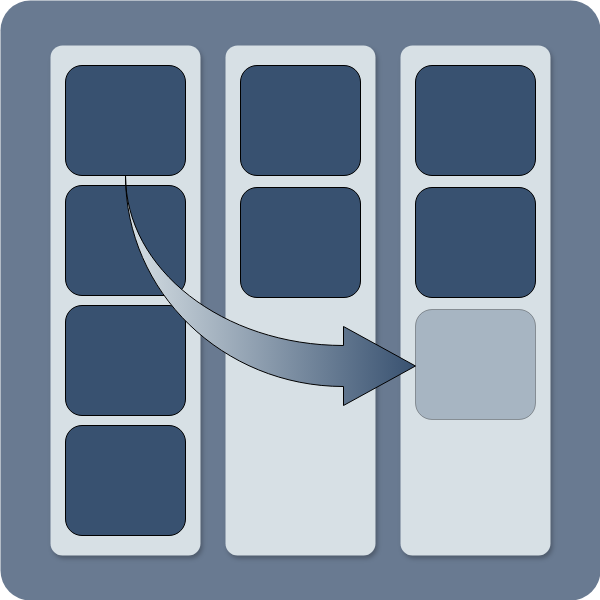

The diagram above was exported from draw.io. Its source (the exported page's mxGraphModel, read from the mxfile embedded in the PNG):
<mxGraphModel dx="1434" dy="772" grid="1" gridSize="10" guides="1" tooltips="1" connect="1" arrows="1" fold="1" page="1" pageScale="1" pageWidth="827" pageHeight="1169" math="0" shadow="0">
  <root>
    <mxCell id="0" />
    <mxCell id="1" parent="0" />
    <mxCell id="htj9lrFPSWlIHF2Fdgeb-1" value="" style="rounded=1;whiteSpace=wrap;html=1;perimeterSpacing=0;arcSize=5;fillColor=#697a91;strokeColor=none;strokeWidth=3;" parent="1" vertex="1">
      <mxGeometry x="120" y="80" width="600" height="600" as="geometry" />
    </mxCell>
    <mxCell id="htj9lrFPSWlIHF2Fdgeb-2" value="" style="rounded=1;whiteSpace=wrap;html=1;fillColor=#d7e0e5;strokeColor=none;arcSize=8;strokeWidth=2;fillStyle=solid;gradientColor=none;shadow=1;" parent="1" vertex="1">
      <mxGeometry x="170" y="125" width="150" height="510" as="geometry" />
    </mxCell>
    <mxCell id="htj9lrFPSWlIHF2Fdgeb-3" value="" style="rounded=1;whiteSpace=wrap;html=1;fillColor=#D7E0E5;strokeColor=none;arcSize=8;strokeWidth=2;shadow=1;fillStyle=solid;" parent="1" vertex="1">
      <mxGeometry x="345" y="125" width="150" height="510" as="geometry" />
    </mxCell>
    <mxCell id="htj9lrFPSWlIHF2Fdgeb-4" value="" style="rounded=1;whiteSpace=wrap;html=1;fillColor=#D7E0E5;strokeColor=none;arcSize=8;strokeWidth=2;shadow=1;shadowBlur=2;" parent="1" vertex="1">
      <mxGeometry x="520" y="125" width="150" height="510" as="geometry" />
    </mxCell>
    <mxCell id="htj9lrFPSWlIHF2Fdgeb-5" value="" style="rounded=1;whiteSpace=wrap;html=1;fillStyle=solid;fillColor=#385170;strokeColor=default;fontColor=#000000;" parent="1" vertex="1">
      <mxGeometry x="185" y="145" width="120" height="110" as="geometry" />
    </mxCell>
    <mxCell id="htj9lrFPSWlIHF2Fdgeb-27" value="" style="rounded=1;whiteSpace=wrap;html=1;fillColor=#385170;strokeColor=default;fontColor=#000000;gradientColor=none;opacity=30;" parent="1" vertex="1">
      <mxGeometry x="535" y="389" width="120" height="110" as="geometry" />
    </mxCell>
    <mxCell id="htj9lrFPSWlIHF2Fdgeb-57" value="" style="rounded=1;whiteSpace=wrap;html=1;fillStyle=solid;fillColor=#385170;strokeColor=default;fontColor=#000000;" parent="1" vertex="1">
      <mxGeometry x="185" y="265" width="120" height="110" as="geometry" />
    </mxCell>
    <mxCell id="htj9lrFPSWlIHF2Fdgeb-58" value="" style="rounded=1;whiteSpace=wrap;html=1;fillStyle=solid;fillColor=#385170;strokeColor=default;fontColor=#000000;" parent="1" vertex="1">
      <mxGeometry x="185" y="385" width="120" height="110" as="geometry" />
    </mxCell>
    <mxCell id="htj9lrFPSWlIHF2Fdgeb-20" value="" style="html=1;shadow=0;dashed=0;align=center;verticalAlign=middle;shape=mxgraph.arrows2.jumpInArrow;dy=20.5;dx=72;arrowHead=79;flipV=1;flipH=0;fillColor=#D7E0E5;strokeColor=#000000;gradientColor=#385170;gradientDirection=east;" parent="1" vertex="1">
      <mxGeometry x="245" y="255" width="290" height="230" as="geometry" />
    </mxCell>
    <mxCell id="3wRXX5DGnffCEUnww5yt-2" value="" style="rounded=1;whiteSpace=wrap;html=1;fillStyle=solid;fillColor=#385170;strokeColor=default;fontColor=#000000;" parent="1" vertex="1">
      <mxGeometry x="185" y="505" width="120" height="110" as="geometry" />
    </mxCell>
    <mxCell id="3wRXX5DGnffCEUnww5yt-3" value="" style="rounded=1;whiteSpace=wrap;html=1;fillStyle=solid;fillColor=#385170;strokeColor=default;fontColor=#000000;" parent="1" vertex="1">
      <mxGeometry x="360" y="145" width="120" height="110" as="geometry" />
    </mxCell>
    <mxCell id="3wRXX5DGnffCEUnww5yt-4" value="" style="rounded=1;whiteSpace=wrap;html=1;fillStyle=solid;fillColor=#385170;strokeColor=default;fontColor=#000000;" parent="1" vertex="1">
      <mxGeometry x="360" y="267" width="120" height="110" as="geometry" />
    </mxCell>
    <mxCell id="3wRXX5DGnffCEUnww5yt-5" value="" style="rounded=1;whiteSpace=wrap;html=1;fillStyle=solid;fillColor=#385170;strokeColor=default;fontColor=#000000;" parent="1" vertex="1">
      <mxGeometry x="535" y="145" width="120" height="110" as="geometry" />
    </mxCell>
    <mxCell id="3wRXX5DGnffCEUnww5yt-6" value="" style="rounded=1;whiteSpace=wrap;html=1;fillStyle=solid;fillColor=#385170;strokeColor=default;fontColor=#000000;" parent="1" vertex="1">
      <mxGeometry x="535" y="267" width="120" height="110" as="geometry" />
    </mxCell>
  </root>
</mxGraphModel>